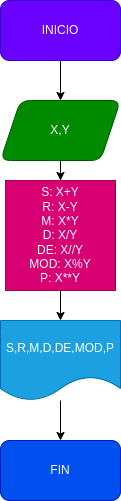

The diagram above was exported from draw.io. Its source (the exported page's mxGraphModel, read from the mxfile embedded in the PNG):
<mxGraphModel dx="182" dy="536" grid="1" gridSize="10" guides="1" tooltips="1" connect="1" arrows="1" fold="1" page="1" pageScale="1" pageWidth="827" pageHeight="1169" math="0" shadow="0">
  <root>
    <mxCell id="0" />
    <mxCell id="1" parent="0" />
    <mxCell id="4" value="" style="edgeStyle=none;html=1;" parent="1" source="2" target="3" edge="1">
      <mxGeometry relative="1" as="geometry" />
    </mxCell>
    <mxCell id="2" value="INICIO" style="rounded=1;whiteSpace=wrap;html=1;fillColor=#6a00ff;fontColor=#ffffff;strokeColor=#3700CC;" parent="1" vertex="1">
      <mxGeometry x="354" y="100" width="120" height="60" as="geometry" />
    </mxCell>
    <mxCell id="9" value="" style="edgeStyle=none;html=1;" parent="1" source="3" edge="1">
      <mxGeometry relative="1" as="geometry">
        <mxPoint x="414" y="300" as="targetPoint" />
      </mxGeometry>
    </mxCell>
    <mxCell id="14" style="edgeStyle=none;html=1;exitX=0.5;exitY=0;exitDx=0;exitDy=0;entryX=0.5;entryY=0;entryDx=0;entryDy=0;" parent="1" source="3" target="10" edge="1">
      <mxGeometry relative="1" as="geometry" />
    </mxCell>
    <mxCell id="3" value="X,Y" style="shape=parallelogram;perimeter=parallelogramPerimeter;whiteSpace=wrap;html=1;fixedSize=1;rounded=1;fillColor=#008a00;fontColor=#ffffff;strokeColor=#005700;" parent="1" vertex="1">
      <mxGeometry x="354" y="200" width="120" height="60" as="geometry" />
    </mxCell>
    <mxCell id="16" value="" style="edgeStyle=none;html=1;" parent="1" source="10" target="15" edge="1">
      <mxGeometry relative="1" as="geometry" />
    </mxCell>
    <mxCell id="10" value="S: X+Y&lt;br&gt;R: X-Y&lt;br&gt;M: X*Y&lt;br&gt;D: X/Y&lt;br&gt;DE: X//Y&lt;br&gt;MOD: X%Y&lt;br&gt;P: X**Y" style="whiteSpace=wrap;html=1;aspect=fixed;fillColor=#d80073;fontColor=#ffffff;strokeColor=#A50040;" parent="1" vertex="1">
      <mxGeometry x="359" y="280" width="110" height="110" as="geometry" />
    </mxCell>
    <mxCell id="18" value="" style="edgeStyle=none;html=1;" parent="1" source="15" target="17" edge="1">
      <mxGeometry relative="1" as="geometry" />
    </mxCell>
    <mxCell id="15" value="S,R,M,D,DE,MOD,P" style="shape=document;whiteSpace=wrap;html=1;boundedLbl=1;fillColor=#1ba1e2;fontColor=#ffffff;strokeColor=#006EAF;" parent="1" vertex="1">
      <mxGeometry x="354" y="420" width="120" height="80" as="geometry" />
    </mxCell>
    <mxCell id="17" value="FIN" style="rounded=1;whiteSpace=wrap;html=1;fillColor=#0050ef;fontColor=#ffffff;strokeColor=#001DBC;" parent="1" vertex="1">
      <mxGeometry x="354" y="540" width="120" height="60" as="geometry" />
    </mxCell>
  </root>
</mxGraphModel>